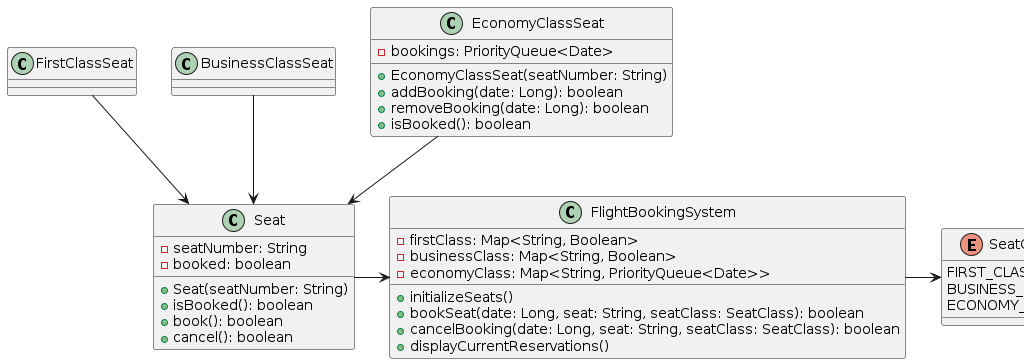

The diagram above was rendered by PlantUML. Its source (embedded in the PNG):
@startuml
class FlightBookingSystem {
  -firstClass: Map<String, Boolean>
  -businessClass: Map<String, Boolean>
  -economyClass: Map<String, PriorityQueue<Date>>
  +initializeSeats()
  +bookSeat(date: Long, seat: String, seatClass: SeatClass): boolean
  +cancelBooking(date: Long, seat: String, seatClass: SeatClass): boolean
  +displayCurrentReservations()
}

enum SeatClass {
  FIRST_CLASS
  BUSINESS_CLASS
  ECONOMY_CLASS
}

FlightBookingSystem -> SeatClass

class Seat {
  -seatNumber: String
  -booked: boolean
  +Seat(seatNumber: String)
  +isBooked(): boolean
  +book(): boolean
  +cancel(): boolean
}

Seat -> FlightBookingSystem

class FirstClassSeat {
}

FirstClassSeat --> Seat

class BusinessClassSeat {
}

BusinessClassSeat --> Seat

class EconomyClassSeat {
  -bookings: PriorityQueue<Date>
  +EconomyClassSeat(seatNumber: String)
  +addBooking(date: Long): boolean
  +removeBooking(date: Long): boolean
  +isBooked(): boolean
}

EconomyClassSeat --> Seat
@enduml